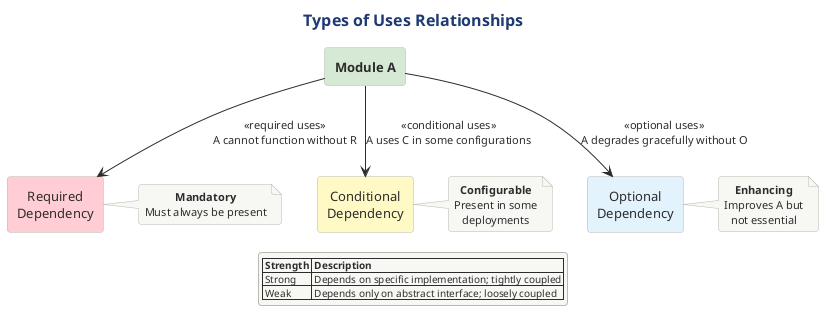

The diagram above was rendered by PlantUML. Its source (embedded in the PNG):
@startuml

skinparam RectangleBorderColor #2C3E50
!include ../../../../../../tooling/styles/plantuml/structural/component-diagram-style.iuml

skinparam RectangleFontSize 13

title Types of Uses Relationships

rectangle "**Module A**" as A #D5E8D4

rectangle "Required\nDependency" as R #FFCDD2
rectangle "Conditional\nDependency" as C #FFF9C4
rectangle "Optional\nDependency" as O #E3F2FD

A -down-> R : <<required uses>>\nA cannot function without R
A -down-> C : <<conditional uses>>\nA uses C in some configurations
A -down-> O : <<optional uses>>\nA degrades gracefully without O

note right of R
  **Mandatory**
  Must always be present
end note

note right of C
  **Configurable**
  Present in some
  deployments
end note

note right of O
  **Enhancing**
  Improves A but
  not essential
end note

legend bottom
  |= Strength |= Description |
  | Strong | Depends on specific implementation; tightly coupled |
  | Weak | Depends only on abstract interface; loosely coupled |
endlegend
@enduml